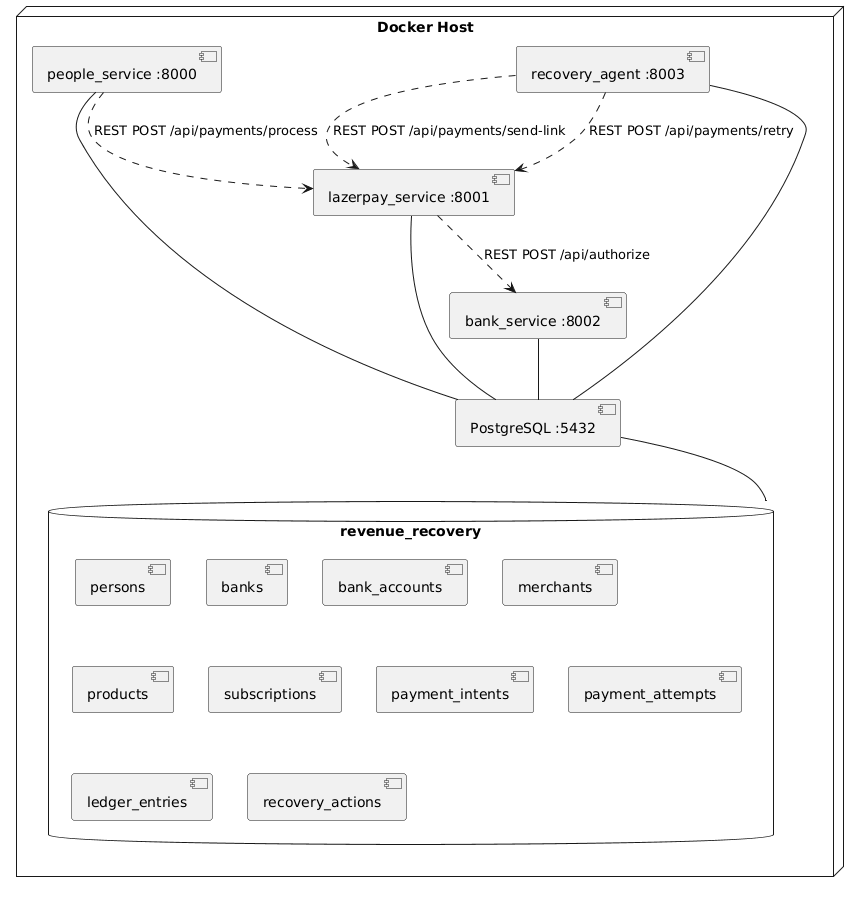

The diagram above was rendered by PlantUML. Its source (embedded in the PNG):
@startuml
node "Docker Host" {
  component "PostgreSQL :5432" as DB
  database "revenue_recovery" as DBSchema {
    [persons]
    [banks]
    [bank_accounts]
    [merchants]
    [products]
    [subscriptions]
    [payment_intents]
    [payment_attempts]
    [ledger_entries]
    [recovery_actions]
  }

  component "people_service :8000" as PE
  component "lazerpay_service :8001" as LP
  component "bank_service :8002" as BK
  component "recovery_agent :8003" as RA

  PE -- DB
  LP -- DB
  BK -- DB
  RA -- DB

  PE ..> LP : REST POST /api/payments/process
  LP ..> BK : REST POST /api/authorize
  RA ..> LP : REST POST /api/payments/retry
  RA ..> LP : REST POST /api/payments/send-link
}
DB -- DBSchema
@enduml